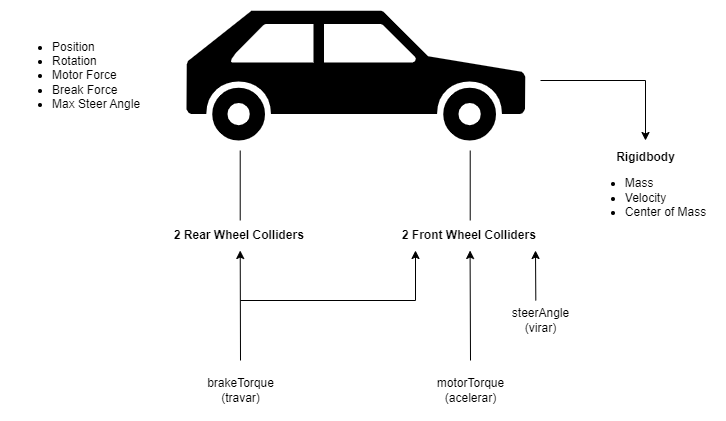

The diagram above was exported from draw.io. Its source (the exported page's mxGraphModel, read from the mxfile embedded in the PNG):
<mxGraphModel dx="1038" dy="627" grid="1" gridSize="10" guides="1" tooltips="1" connect="1" arrows="1" fold="1" page="1" pageScale="1" pageWidth="827" pageHeight="1169" math="0" shadow="0">
  <root>
    <mxCell id="0" />
    <mxCell id="1" parent="0" />
    <mxCell id="xO23f8nimajbfBVN6emV-6" style="edgeStyle=orthogonalEdgeStyle;rounded=0;orthogonalLoop=1;jettySize=auto;html=1;" parent="1" edge="1">
      <mxGeometry relative="1" as="geometry">
        <mxPoint x="690" y="160" as="targetPoint" />
        <mxPoint x="585" y="100" as="sourcePoint" />
        <Array as="points">
          <mxPoint x="690" y="100" />
        </Array>
      </mxGeometry>
    </mxCell>
    <mxCell id="xO23f8nimajbfBVN6emV-4" value="" style="shape=mxgraph.signs.transportation.car_3;html=1;pointerEvents=1;fillColor=#000000;strokeColor=none;verticalLabelPosition=bottom;verticalAlign=top;align=center;flipH=1;" parent="1" vertex="1">
      <mxGeometry x="231" y="30" width="338.68" height="130" as="geometry" />
    </mxCell>
    <mxCell id="xO23f8nimajbfBVN6emV-7" value="&lt;b&gt;Rigidbody&lt;/b&gt;&lt;br&gt;&lt;ul&gt;&lt;li style=&quot;text-align: left;&quot;&gt;Mass&lt;/li&gt;&lt;li style=&quot;text-align: left;&quot;&gt;Velocity&lt;/li&gt;&lt;li&gt;Center of Mass&lt;/li&gt;&lt;/ul&gt;" style="text;html=1;align=center;verticalAlign=middle;resizable=0;points=[];autosize=1;strokeColor=none;fillColor=none;" parent="1" vertex="1">
      <mxGeometry x="620" y="160" width="140" height="100" as="geometry" />
    </mxCell>
    <mxCell id="xO23f8nimajbfBVN6emV-8" value="" style="endArrow=none;html=1;rounded=0;strokeWidth=1;endFill=0;" parent="1" edge="1">
      <mxGeometry width="50" height="50" relative="1" as="geometry">
        <mxPoint x="514.71" y="170" as="sourcePoint" />
        <mxPoint x="514.71" y="240" as="targetPoint" />
      </mxGeometry>
    </mxCell>
    <mxCell id="xO23f8nimajbfBVN6emV-9" value="&lt;b&gt;2 Front Wheel Colliders&amp;nbsp;&lt;/b&gt;" style="text;html=1;align=center;verticalAlign=middle;resizable=0;points=[];autosize=1;strokeColor=none;fillColor=none;" parent="1" vertex="1">
      <mxGeometry x="435" y="240" width="160" height="30" as="geometry" />
    </mxCell>
    <mxCell id="xO23f8nimajbfBVN6emV-10" value="" style="endArrow=none;html=1;rounded=0;strokeWidth=1;endFill=0;" parent="1" edge="1">
      <mxGeometry width="50" height="50" relative="1" as="geometry">
        <mxPoint x="284.71" y="170" as="sourcePoint" />
        <mxPoint x="284.71" y="240" as="targetPoint" />
      </mxGeometry>
    </mxCell>
    <mxCell id="xO23f8nimajbfBVN6emV-11" value="&lt;b&gt;2 Rear Wheel Colliders&amp;nbsp;&lt;/b&gt;" style="text;html=1;align=center;verticalAlign=middle;resizable=0;points=[];autosize=1;strokeColor=none;fillColor=none;" parent="1" vertex="1">
      <mxGeometry x="205" y="240" width="160" height="30" as="geometry" />
    </mxCell>
    <mxCell id="xO23f8nimajbfBVN6emV-12" value="" style="endArrow=classic;html=1;rounded=0;" parent="1" edge="1">
      <mxGeometry width="50" height="50" relative="1" as="geometry">
        <mxPoint x="515" y="380" as="sourcePoint" />
        <mxPoint x="514.58" y="270" as="targetPoint" />
      </mxGeometry>
    </mxCell>
    <mxCell id="xO23f8nimajbfBVN6emV-13" value="motorTorque&lt;br&gt;(acelerar)" style="text;html=1;align=center;verticalAlign=middle;resizable=0;points=[];autosize=1;strokeColor=none;fillColor=none;" parent="1" vertex="1">
      <mxGeometry x="470.34" y="390" width="90" height="40" as="geometry" />
    </mxCell>
    <mxCell id="xO23f8nimajbfBVN6emV-18" value="" style="endArrow=classic;html=1;rounded=0;entryX=0.5;entryY=1.167;entryDx=0;entryDy=0;entryPerimeter=0;" parent="1" edge="1">
      <mxGeometry width="50" height="50" relative="1" as="geometry">
        <mxPoint x="285" y="380" as="sourcePoint" />
        <mxPoint x="284.71" y="270" as="targetPoint" />
      </mxGeometry>
    </mxCell>
    <mxCell id="xO23f8nimajbfBVN6emV-19" value="brakeTorque&lt;br&gt;(travar)" style="text;html=1;align=center;verticalAlign=middle;resizable=0;points=[];autosize=1;strokeColor=none;fillColor=none;" parent="1" vertex="1">
      <mxGeometry x="240.34" y="390" width="90" height="40" as="geometry" />
    </mxCell>
    <mxCell id="xO23f8nimajbfBVN6emV-24" value="" style="endArrow=classic;html=1;rounded=0;edgeStyle=orthogonalEdgeStyle;" parent="1" target="xO23f8nimajbfBVN6emV-9" edge="1">
      <mxGeometry width="50" height="50" relative="1" as="geometry">
        <mxPoint x="285" y="320" as="sourcePoint" />
        <mxPoint x="504" y="270" as="targetPoint" />
        <Array as="points">
          <mxPoint x="460" y="320" />
        </Array>
      </mxGeometry>
    </mxCell>
    <mxCell id="xO23f8nimajbfBVN6emV-25" value="" style="endArrow=classic;html=1;rounded=0;strokeWidth=1;" parent="1" edge="1">
      <mxGeometry width="50" height="50" relative="1" as="geometry">
        <mxPoint x="580.3199999999999" y="320" as="sourcePoint" />
        <mxPoint x="580" y="270" as="targetPoint" />
      </mxGeometry>
    </mxCell>
    <mxCell id="xO23f8nimajbfBVN6emV-26" value="steerAngle&lt;br&gt;(virar)" style="text;html=1;align=center;verticalAlign=middle;resizable=0;points=[];autosize=1;strokeColor=none;fillColor=none;" parent="1" vertex="1">
      <mxGeometry x="545" y="320" width="80" height="40" as="geometry" />
    </mxCell>
    <mxCell id="xO23f8nimajbfBVN6emV-27" value="&lt;ul&gt;&lt;li&gt;Position&lt;/li&gt;&lt;li&gt;Rotation&lt;/li&gt;&lt;li&gt;&lt;span style=&quot;background-color: initial;&quot;&gt;Motor Force&lt;/span&gt;&lt;br&gt;&lt;/li&gt;&lt;li&gt;Break Force&lt;/li&gt;&lt;li&gt;Max Steer Angle&lt;/li&gt;&lt;/ul&gt;" style="text;html=1;align=left;verticalAlign=middle;resizable=0;points=[];autosize=1;strokeColor=none;fillColor=none;" parent="1" vertex="1">
      <mxGeometry x="55" y="40" width="150" height="110" as="geometry" />
    </mxCell>
  </root>
</mxGraphModel>